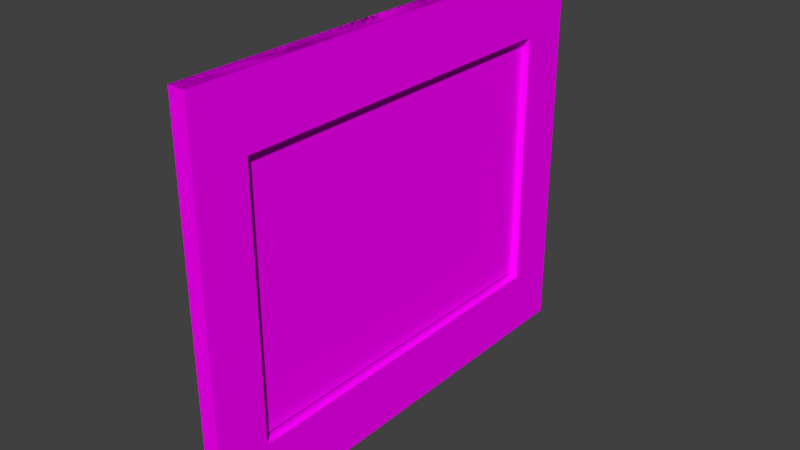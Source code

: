 # Source: MS-Bild2.blend  (saved by Blender 2.76.0; exported with 4.5.12 LTS)
import bpy
from mathutils import Matrix  # noqa: F401  (used for matrix-valued properties, if any)

bpy.ops.wm.read_factory_settings(use_empty=True)
scene = bpy.context.scene
scene.name = 'Scene'

# ---- collections
col_collection_1 = bpy.data.collections.new('Collection 1'); scene.collection.children.link(col_collection_1)

# ---- images (referenced by path relative to the original .blend; pixels are not part of the script)
import os
ASSET_DIR = os.environ.get("B2B_ASSET_DIR", "")  # directory of the original .blend (textures are referenced by path, not embedded)
HERE = os.path.dirname(os.path.abspath(__file__))  # packed textures are extracted next to this script under _unpacked/

def load_image(name, relpath, width, height, colorspace="sRGB"):
    """Load a texture the original file referenced (path relative to the .blend, or extracted next to this script)."""
    p = next((c for c in (os.path.join(HERE, relpath), os.path.join(ASSET_DIR, relpath)) if relpath and os.path.exists(c)), "")
    if p:
        img = bpy.data.images.load(p, check_existing=True)
        img.name = name
    else:  # same state as the original file: an image datablock whose file is absent (Cycles renders it pink)
        img = bpy.data.images.new(name, width, height)
        img.source = "FILE"
        img.filepath = "//" + (relpath or name)
    img.colorspace_settings.name = colorspace
    return img
img_minions_2015_wide_binary_715757_jpg = load_image('minions_2015-wide_binary_715757.jpg', 'minions_2015-wide_binary_715757.jpg', 1024, 1024, 'sRGB')
img_ms_bilderrahmen_textur_tif = load_image('MS-Bilderrahmen_Textur.tif', 'MS-Bilderrahmen_Textur.tif', 1024, 1024, 'sRGB')

# ---- materials (node trees are filled in below, after node groups)
mat_material_001 = bpy.data.materials.new('Material.001')
mat_material_001.alpha_threshold = 0.0
mat_material_001.roughness = 0.5
mat_material = bpy.data.materials.new('Material')
mat_material.alpha_threshold = 0.0
mat_material.roughness = 0.5

# ---- material node trees
mat_material_001.use_nodes = True; mat_material_001.node_tree.nodes.clear()
_N = mat_material_001.node_tree.nodes; _L = mat_material_001.node_tree.links
n0 = _N.new('ShaderNodeOutputMaterial'); n0.name = 'Material Output'; n0.location = (300, 300)
n1 = _N.new('ShaderNodeBsdfDiffuse'); n1.name = 'Diffuse BSDF'; n1.location = (10, 300)
n2 = _N.new('ShaderNodeTexImage'); n2.name = 'Image Texture'; n2.location = (-180, 300)
n2.width = 140
n2.image = img_minions_2015_wide_binary_715757_jpg
_L.new(n1.outputs[0], n0.inputs[0])
_L.new(n2.outputs[0], n1.inputs[0])
n0.is_active_output = True
mat_material.use_nodes = True; mat_material.node_tree.nodes.clear()
_N = mat_material.node_tree.nodes; _L = mat_material.node_tree.links
n0 = _N.new('ShaderNodeOutputMaterial'); n0.name = 'Material Output'; n0.location = (300, 300)
n1 = _N.new('ShaderNodeBsdfDiffuse'); n1.name = 'Diffuse BSDF'; n1.location = (10, 300)
n2 = _N.new('ShaderNodeTexImage'); n2.name = 'Image Texture'; n2.location = (-180, 300)
n2.width = 140
n2.image = img_ms_bilderrahmen_textur_tif
_L.new(n1.outputs[0], n0.inputs[0])
_L.new(n2.outputs[0], n1.inputs[0])
n0.is_active_output = True

# ---- world
world_world = bpy.data.worlds.new('World'); scene.world = world_world
world_world.color = (0.05088, 0.05088, 0.05088)
world_world.use_sun_shadow = False
world_world.sun_shadow_jitter_overblur = 0.0
world_world.cycles.sampling_method = 'MANUAL'
world_world.cycles.sample_map_resolution = 256

# ---- meshes
me_plane_001 = bpy.data.meshes.new('Plane.001')
me_plane_001.from_pydata([(-0.6953, -0.6667, 1.788e-07), (-0.6953, -0.3333, 1.788e-07), (-0.6953, -2.384e-07, 1.788e-07), (-0.6953, 0.3333, 1.788e-07), (-0.6953, 0.6667, 1.788e-07), (-0.4967, -0.6667, 1.788e-07), (-0.4967, 0.6667, 1.788e-07), (-0.298, -0.6667, 1.788e-07), (-0.298, 0.6667, 1.788e-07), (-0.09933, -0.6667, 2.384e-07), (-0.09933, 0.6667, 2.384e-07), (0.09933, -0.6667, 2.384e-07), (0.09933, 0.6667, 2.384e-07), (0.298, -0.6667, 2.384e-07), (0.298, 0.6667, 2.384e-07), (0.4967, -0.6667, 2.384e-07), (0.4967, 0.6667, 2.384e-07), (0.6953, -0.6667, 2.384e-07), (0.6953, -0.3333, 2.384e-07), (0.6953, -2.384e-07, 2.384e-07), (0.6953, 0.3333, 2.384e-07), (0.6953, 0.6667, 2.384e-07)], [], [(0, 5, 7, 9, 11, 13, 15, 17, 18, 19, 20, 21, 16, 14, 12, 10, 8, 6, 4, 3, 2, 1)])
_uv = me_plane_001.uv_layers.new(name='UVMap')
_uv.uv.foreach_set('vector', [0.1074, -0.01559, 0.2204, -0.01559, 0.3333, -0.01559, 0.4463, -0.01559, 0.5593, -0.01559, 0.6723, -0.01559, 0.7853, -0.01559, 0.8983, -0.01559, 0.8983, 0.2364, 0.8983, 0.4885, 0.8983, 0.7405, 0.8983, 0.9925, 0.7853, 0.9925, 0.6723, 0.9925, 0.5593, 0.9925, 0.4463, 0.9925, 0.3333, 0.9925, 0.2204, 0.9925, 0.1074, 0.9925, 0.1074, 0.7405, 0.1074, 0.4885, 0.1074, 0.2364])
me_plane_001.materials.append(mat_material_001)
me_plane_001.use_remesh_preserve_volume = False
me_plane_001.use_remesh_preserve_attributes = False
me_plane_001.use_mirror_vertex_groups = False
me_plane_001.update()
me_plane = bpy.data.meshes.new('Plane')
me_plane.from_pydata([(-0.8921, -0.9822, -0.04549), (0.896, -0.9822, -0.04549), (-0.8921, 1.018, -0.04549), (0.896, 1.018, -0.04549), (-0.6934, -0.9822, -0.04549), (-0.4947, -0.9822, -0.04549), (-0.2961, -0.9822, -0.04549), (-0.09739, -0.9822, -0.04549), (0.1013, -0.9822, -0.04549), (0.2999, -0.9822, -0.04549), (0.4986, -0.9822, -0.04549), (0.6973, -0.9822, -0.04549), (0.6973, 1.018, -0.04549), (0.4986, 1.018, -0.04549), (0.2999, 1.018, -0.04549), (0.1013, 1.018, -0.04549), (-0.09739, 1.018, -0.04549), (-0.2961, 1.018, -0.04549), (-0.4947, 1.018, -0.04549), (-0.6934, 1.018, -0.04549), (-0.8921, 0.6844, -0.04549), (-0.8921, 0.3511, -0.04549), (-0.8921, 0.01777, -0.04549), (-0.8921, -0.3156, -0.04549), (-0.8921, -0.6489, -0.04549), (0.896, -0.6489, -0.04549), (0.896, -0.3156, -0.04549), (0.896, 0.01777, -0.04549), (0.896, 0.3511, -0.04549), (0.896, 0.6844, -0.04549), (-0.6934, -0.6489, -0.04549), (-0.6934, -0.3156, -0.04549), (-0.6934, 0.01777, -0.04549), (-0.6934, 0.3511, -0.04549), (-0.6934, 0.6844, -0.04549), (-0.4947, -0.6489, -0.04549), (-0.2961, 1.018, 0.04077), (0.1013, 1.018, 0.04077), (0.6973, 1.018, 0.04077), (-0.4947, 0.6844, -0.04549), (-0.2961, -0.6489, -0.04549), (-0.09739, 1.018, 0.04077), (0.4986, 1.018, 0.04077), (0.2999, -0.9822, 0.04077), (-0.2961, 0.6844, -0.04549), (-0.09739, -0.6489, -0.04549), (0.2999, 1.018, 0.04077), (0.4986, -0.9822, 0.04077), (-0.2961, -0.9822, 0.04077), (-0.09739, 0.6844, -0.04549), (0.1013, -0.6489, -0.04549), (0.6973, -0.9822, 0.04077), (-0.09739, -0.9822, 0.04077), (0.896, 1.018, 0.04077), (0.1013, 0.6844, -0.04549), (0.2999, -0.6489, -0.04549), (0.1013, -0.9822, 0.04077), (-0.6934, -0.9822, 0.04077), (0.896, -0.9822, 0.04077), (0.2999, 0.6844, -0.04549), (0.4986, -0.6489, -0.04549), (-0.4947, -0.9822, 0.04077), (-0.8921, 1.018, 0.04077), (-0.8921, -0.9822, 0.04077), (0.4986, 0.6844, -0.04549), (0.6973, -0.6489, -0.04549), (0.6973, -0.3156, -0.04549), (0.6973, 0.01777, -0.04549), (0.6973, 0.3511, -0.04549), (0.6973, 0.6844, -0.04549), (-0.4947, 1.018, 0.04077), (-0.6934, 1.018, 0.04077), (-0.8921, 0.6844, 0.04077), (-0.8921, 0.3511, 0.04077), (-0.8921, 0.01777, 0.04077), (-0.8921, -0.3156, 0.04077), (-0.8921, -0.6489, 0.04077), (0.896, -0.6489, 0.04077), (0.896, -0.3156, 0.04077), (0.896, 0.01777, 0.04077), (0.896, 0.3511, 0.04077), (0.896, 0.6844, 0.04077), (-0.6934, -0.6489, 0.04077), (-0.6934, -0.3156, 0.04077), (-0.6934, 0.01777, 0.04077), (-0.6934, 0.3511, 0.04077), (-0.6934, 0.6844, 0.04077), (-0.4947, -0.6489, 0.04077), (-0.4947, 0.6844, 0.04077), (-0.2961, -0.6489, 0.04077), (-0.2961, 0.6844, 0.04077), (-0.09739, -0.6489, 0.04077), (-0.09739, 0.6844, 0.04077), (0.1013, -0.6489, 0.04077), (0.1013, 0.6844, 0.04077), (0.2999, -0.6489, 0.04077), (0.2999, 0.6844, 0.04077), (0.4986, -0.6489, 0.04077), (0.4986, 0.6844, 0.04077), (0.6973, -0.6489, 0.04077), (0.6973, -0.3156, 0.04077), (0.6973, 0.01777, 0.04077), (0.6973, 0.3511, 0.04077), (0.6973, 0.6844, 0.04077), (-0.6934, -0.6489, -0.01482), (-0.6934, -0.3156, -0.01482), (-0.6934, 0.01777, -0.01482), (-0.6934, 0.3511, -0.01482), (-0.6934, 0.6844, -0.01482), (-0.4947, -0.6489, -0.01482), (-0.4947, 0.6844, -0.01482), (-0.2961, -0.6489, -0.01482), (-0.2961, 0.6844, -0.01482), (-0.09739, -0.6489, -0.01482), (-0.09739, 0.6844, -0.01482), (0.1013, -0.6489, -0.01482), (0.1013, 0.6844, -0.01482), (0.2999, -0.6489, -0.01482), (0.2999, 0.6844, -0.01482), (0.4986, -0.6489, -0.01482), (0.4986, 0.6844, -0.01482), (0.6973, -0.6489, -0.01482), (0.6973, -0.3156, -0.01482), (0.6973, 0.01777, -0.01482), (0.6973, 0.3511, -0.01482), (0.6973, 0.6844, -0.01482)], [], [(64, 59, 118, 120), (33, 34, 86, 85, 84, 83, 82, 30, 31, 32), (6, 7, 8, 9, 10, 11, 1, 58, 51, 47, 43, 56, 52, 48, 61, 57, 63, 0, 4, 5), (66, 65, 99, 100, 101, 102, 103, 69, 68, 67), (20, 21, 22, 23, 24, 0, 63, 76, 75, 74, 73, 72, 62, 2), (86, 71, 62, 72, 73, 74, 75, 76, 63, 57, 82, 83, 84, 85), (54, 59, 64, 69, 103, 98, 96, 94, 92, 90, 88, 86, 34, 39, 44, 49), (14, 15, 16, 17, 18, 19, 2, 62, 71, 70, 36, 41, 37, 46, 42, 38, 53, 3, 12, 13), (81, 53, 38, 103, 102, 101, 100, 99, 51, 58, 77, 78, 79, 80), (86, 88, 90, 92, 94, 96, 98, 103, 38, 42, 46, 37, 41, 36, 70, 71), (57, 61, 48, 52, 56, 43, 47, 51, 99, 97, 95, 93, 91, 89, 87, 82), (26, 27, 28, 29, 3, 53, 81, 80, 79, 78, 77, 58, 1, 25), (19, 18, 17, 16, 15, 14, 13, 12, 3, 69, 64, 59, 54, 49, 44, 39, 34, 2), (32, 31, 105, 106), (35, 40, 111, 109), (55, 60, 119, 117), (49, 44, 112, 114), (69, 64, 120, 125), (67, 68, 124, 123), (40, 45, 113, 111), (60, 65, 121, 119), (33, 32, 106, 107), (65, 66, 122, 121), (54, 49, 114, 116), (31, 30, 104, 105), (39, 34, 108, 110), (45, 50, 115, 113), (59, 54, 116, 118), (68, 69, 125, 124), (30, 35, 109, 104), (50, 55, 117, 115), (34, 33, 107, 108), (66, 67, 123, 122), (44, 39, 110, 112), (55, 50, 45, 40, 35, 30, 82, 87, 89, 91, 93, 95, 97, 99, 65, 60), (65, 1, 58, 51, 47, 43, 56, 52, 48, 61, 57, 63, 0, 30, 35, 40, 45, 50, 55, 60), (29, 28, 27, 26, 25, 1, 65, 66, 67, 68, 69, 3), (24, 23, 22, 21, 20, 2, 34, 33, 32, 31, 30, 0)])
_uv = me_plane.uv_layers.new(name='UVMap')
_uv.uv.foreach_set('vector', [0.0, 0.0, 0.0, 0.0, 0.0, 0.0, 0.0, 0.0, 0.2757, 0.3668, 0.2757, 0.3555, 0.2875, 0.3555, 0.2875, 0.3668, 0.2875, 0.3781, 0.2875, 0.3894, 0.2875, 0.4007, 0.2757, 0.4007, 0.2757, 0.3894, 0.2757, 0.3781, 0.2765, 0.527, 0.2765, 0.5227, 0.2765, 0.5185, 0.2765, 0.5142, 0.2765, 0.51, 0.2765, 0.5057, 0.2765, 0.5015, 0.2872, 0.5015, 0.2872, 0.5057, 0.2872, 0.51, 0.2872, 0.5142, 0.2872, 0.5185, 0.2872, 0.5227, 0.2872, 0.527, 0.2872, 0.5313, 0.2872, 0.5355, 0.2872, 0.5398, 0.2765, 0.5398, 0.2765, 0.5355, 0.2765, 0.5313, 0.2888, 0.5432, 0.2888, 0.5545, 0.2771, 0.5545, 0.2771, 0.5432, 0.2771, 0.5319, 0.2771, 0.5206, 0.2771, 0.5093, 0.2888, 0.5093, 0.2888, 0.5206, 0.2888, 0.5319, 0.2872, 0.4621, 0.2872, 0.4692, 0.2872, 0.4764, 0.2872, 0.4835, 0.2872, 0.4906, 0.2872, 0.4978, 0.2765, 0.4978, 0.2765, 0.4906, 0.2765, 0.4835, 0.2765, 0.4764, 0.2765, 0.4692, 0.2765, 0.4621, 0.2765, 0.4549, 0.2872, 0.4549, 0.7504, 0.8211, 0.872, 0.8211, 0.872, 0.9569, 0.7504, 0.9568, 0.6288, 0.9568, 0.5072, 0.9568, 0.3856, 0.9567, 0.264, 0.9567, 0.1425, 0.9566, 0.1425, 0.8208, 0.264, 0.8209, 0.3856, 0.8209, 0.5072, 0.821, 0.6288, 0.821, 0.276, 0.4769, 0.276, 0.4702, 0.276, 0.4634, 0.276, 0.4567, 0.2771, 0.5093, 0.2878, 0.4634, 0.2878, 0.4702, 0.2878, 0.4769, 0.2878, 0.4836, 0.2878, 0.4904, 0.2878, 0.4971, 0.2878, 0.5038, 0.276, 0.5038, 0.276, 0.4971, 0.276, 0.4904, 0.276, 0.4836, 0.2865, 0.3754, 0.2865, 0.3796, 0.2865, 0.3839, 0.2865, 0.3882, 0.2865, 0.3924, 0.2865, 0.3967, 0.2865, 0.4009, 0.2757, 0.4009, 0.2757, 0.3967, 0.2757, 0.3924, 0.2757, 0.3882, 0.2757, 0.3839, 0.2757, 0.3796, 0.2757, 0.3754, 0.2757, 0.3711, 0.2757, 0.3669, 0.2757, 0.3626, 0.2865, 0.3626, 0.2865, 0.3669, 0.2865, 0.3711, 0.7504, 0.04513, 0.872, 0.04517, 0.872, 0.181, 0.7504, 0.1809, 0.6288, 0.1809, 0.5072, 0.1808, 0.3856, 0.1808, 0.264, 0.1808, 0.1425, 0.1807, 0.1425, 0.04492, 0.264, 0.04496, 0.3856, 0.04501, 0.5072, 0.04505, 0.6288, 0.04509, 0.7504, 0.8211, 0.7504, 0.7434, 0.7504, 0.6464, 0.7504, 0.5495, 0.7504, 0.4525, 0.7504, 0.3555, 0.7504, 0.2585, 0.7504, 0.1809, 0.872, 0.181, 0.872, 0.2585, 0.872, 0.3555, 0.872, 0.4525, 0.872, 0.5495, 0.872, 0.6465, 0.872, 0.7435, 0.872, 0.8211, 0.1425, 0.8208, 0.1425, 0.7433, 0.1425, 0.6463, 0.1425, 0.5493, 0.1425, 0.4523, 0.1425, 0.3553, 0.1425, 0.2583, 0.1425, 0.1807, 0.264, 0.1808, 0.264, 0.2584, 0.264, 0.3554, 0.264, 0.4523, 0.264, 0.5493, 0.264, 0.6463, 0.264, 0.7433, 0.264, 0.8209, 0.2757, 0.4347, 0.2757, 0.4275, 0.2757, 0.4204, 0.2757, 0.4132, 0.2757, 0.4061, 0.2864, 0.4061, 0.2864, 0.4132, 0.2864, 0.4204, 0.2864, 0.4275, 0.2864, 0.4347, 0.2864, 0.4418, 0.2864, 0.4489, 0.2757, 0.4489, 0.2757, 0.4418, 0.0, 0.0, 0.0, 0.0, 0.0, 0.0, 0.0, 0.0, 0.0, 0.0, 0.0, 0.0, 0.0, 0.0, 0.0, 0.0, 0.0, 0.0, 0.0, 0.0, 0.0, 0.0, 0.0, 0.0, 0.0, 0.0, 0.0, 0.0, 0.0, 0.0, 0.0, 0.0, 0.0, 0.0, 0.0, 0.0, 0.0, 0.0, 0.0, 0.0, 0.0, 0.0, 0.0, 0.0, 0.0, 0.0, 0.0, 0.0, 0.0, 0.0, 0.0, 0.0, 0.0, 0.0, 0.0, 0.0, 0.0, 0.0, 0.0, 0.0, 0.0, 0.0, 0.0, 0.0, 0.0, 0.0, 0.0, 0.0, 0.0, 0.0, 0.0, 0.0, 0.0, 0.0, 0.0, 0.0, 0.0, 0.0, 0.0, 0.0, 0.0, 0.0, 0.0, 0.0, 0.0, 0.0, 0.0, 0.0, 0.0, 0.0, 0.0, 0.0, 0.0, 0.0, 0.0, 0.0, 0.0, 0.0, 0.0, 0.0, 0.0, 0.0, 0.0, 0.0, 0.0, 0.0, 0.0, 0.0, 0.0, 0.0, 0.0, 0.0, 0.0, 0.0, 0.0, 0.0, 0.0, 0.0, 0.0, 0.0, 0.0, 0.0, 0.0, 0.0, 0.0, 0.0, 0.0, 0.0, 0.0, 0.0, 0.0, 0.0, 0.0, 0.0, 0.0, 0.0, 0.0, 0.0, 0.0, 0.0, 0.0, 0.0, 0.0, 0.0, 0.0, 0.0, 0.0, 0.0, 0.0, 0.0, 0.0, 0.0, 0.0, 0.0, 0.0, 0.0, 0.0, 0.0, 0.0, 0.0, 0.0, 0.0, 0.0, 0.0, 0.0, 0.0, 0.0, 0.0, 0.0, 0.0, 0.0, 0.0, 0.0, 0.0, 0.0, 0.0, 0.0, 0.0, 0.0, 0.0, 0.0, 0.0, 0.0, 0.0, 0.0, 0.0, 0.0, 0.0, 0.0, 0.0, 0.0, 0.0, 0.0, 0.0, 0.0, 0.0, 0.0, 0.0, 0.0, 0.0, 0.0, 0.0, 0.0, 0.0, 0.2875, 0.4192, 0.2875, 0.4259, 0.2875, 0.4326, 0.2875, 0.4394, 0.2875, 0.4461, 0.2875, 0.4528, 0.2757, 0.4528, 0.2757, 0.4461, 0.2757, 0.4394, 0.2757, 0.4326, 0.2757, 0.4259, 0.2757, 0.4192, 0.2757, 0.4124, 0.2757, 0.4057, 0.2875, 0.4057, 0.2875, 0.4124, 0.0, 0.0, 0.0, 0.0, 0.0, 0.0, 0.0, 0.0, 0.0, 0.0, 0.0, 0.0, 0.0, 0.0, 0.0, 0.0, 0.0, 0.0, 0.0, 0.0, 0.0, 0.0, 0.0, 0.0, 0.0, 0.0, 0.0, 0.0, 0.0, 0.0, 0.0, 0.0, 0.0, 0.0, 0.0, 0.0, 0.0, 0.0, 0.0, 0.0, 0.0, 0.0, 0.0, 0.0, 0.0, 0.0, 0.0, 0.0, 0.0, 0.0, 0.0, 0.0, 0.0, 0.0, 0.0, 0.0, 0.0, 0.0, 0.0, 0.0, 0.0, 0.0, 0.0, 0.0, 0.0, 0.0, 0.0, 0.0, 0.0, 0.0, 0.0, 0.0, 0.0, 0.0, 0.0, 0.0, 0.0, 0.0, 0.0, 0.0, 0.0, 0.0, 0.0, 0.0, 0.0, 0.0, 0.0, 0.0])
me_plane.materials.append(mat_material)
me_plane.use_remesh_preserve_volume = False
me_plane.use_remesh_preserve_attributes = False
me_plane.use_mirror_vertex_groups = False
me_plane.update()

# ---- objects
ob_plane_001 = bpy.data.objects.new('Plane.001', me_plane_001)
ob_plane = bpy.data.objects.new('Plane', me_plane)

# ---- transforms, parenting, visibility, modifiers, constraints
ob_plane_001.location = (0.0, 0.0, 0.0)
ob_plane_001.rotation_euler = (1.571, 7.55e-08, 1.571)
ob_plane_001.scale = (1.337, 1.0, 1.0)
ob_plane_001.lineart.crease_threshold = 0.0
ob_plane.location = (0.0, 0.0, 0.0)
ob_plane.rotation_euler = (1.571, -3.142, 1.571)
ob_plane.scale = (1.337, 1.0, 1.0)
ob_plane.lineart.crease_threshold = 0.0

# ---- collection membership
col_collection_1.objects.link(ob_plane_001)
col_collection_1.objects.link(ob_plane)

# ---- scene / render settings (as saved in the file)
scene.frame_start = 1; scene.frame_end = 250; scene.frame_set(1)
scene.render.engine = 'CYCLES'
scene.render.resolution_percentage = 50
scene.render.dither_intensity = 0.0
scene.cycles.use_denoising = False
scene.cycles.samples = 10
scene.cycles.sampling_pattern = 'TABULATED_SOBOL'
scene.cycles.light_sampling_threshold = 0.0
scene.cycles.use_adaptive_sampling = False
scene.cycles.use_light_tree = False
scene.cycles.blur_glossy = 0.0
scene.cycles.pixel_filter_type = 'GAUSSIAN'
scene.cycles.sample_clamp_indirect = 0.0
scene.view_settings.view_transform = 'Standard'
bpy.context.view_layer.update()

# ---- added for rendering (the .blend has no active camera and no usable light): camera, sun
cam_auto = bpy.data.cameras.new('AutoCamera')
cam_auto.lens = 50.0
cam_auto.sensor_width = 36.0
cam_auto.clip_end = 1000.0
ob_auto_camera = bpy.data.objects.new('AutoCamera', cam_auto)
scene.collection.objects.link(ob_auto_camera)
ob_auto_camera.location = (2.88291, -3.46492, 2.29044)
ob_auto_camera.rotation_euler = (1.09748, -7.21219e-08, 0.694738)
scene.camera = ob_auto_camera
light_auto_sun = bpy.data.lights.new('AutoSun', 'SUN')
light_auto_sun.energy = 3.0
light_auto_sun.angle = 0.0523599
ob_auto_sun = bpy.data.objects.new('AutoSun', light_auto_sun)
scene.collection.objects.link(ob_auto_sun)
ob_auto_sun.rotation_euler = (0.872665, 0.174533, 0.523599)
bpy.context.view_layer.update()
